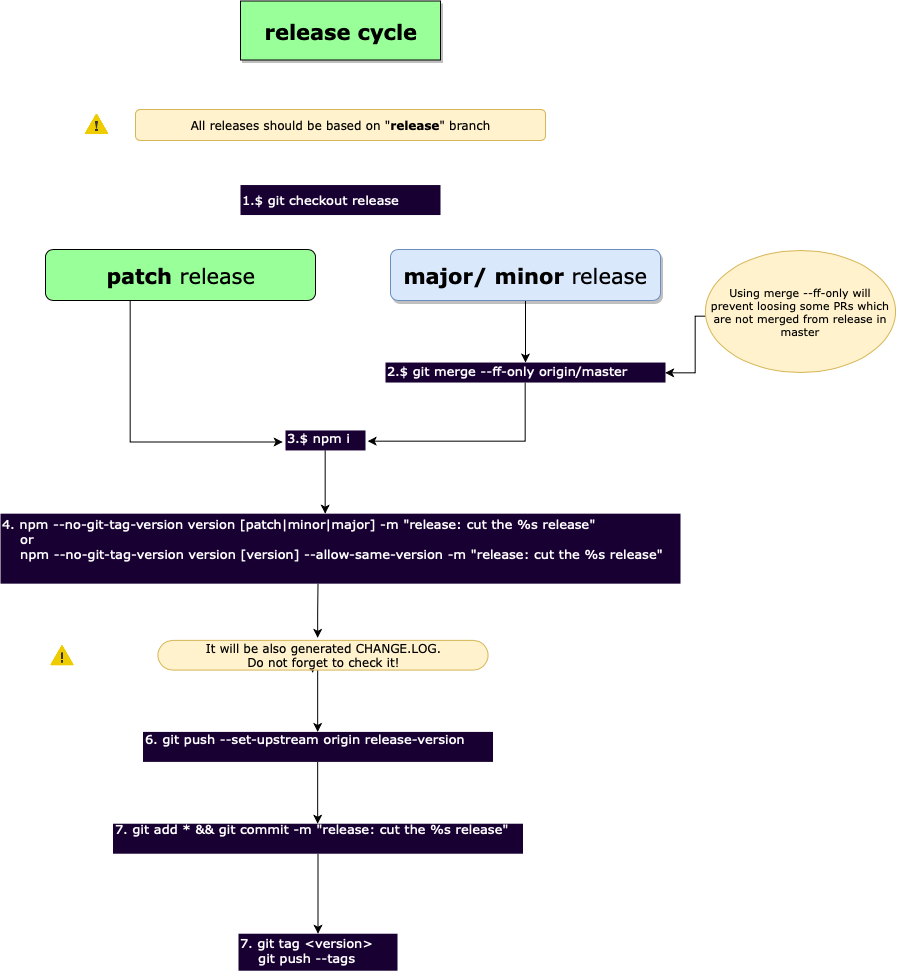

The diagram above was exported from draw.io. Its source (the exported page's mxGraphModel, read from the mxfile embedded in the PNG):
<mxGraphModel dx="922" dy="1556" grid="1" gridSize="10" guides="1" tooltips="1" connect="1" arrows="1" fold="1" page="1" pageScale="1" pageWidth="1169" pageHeight="827" background="#ffffff" math="0" shadow="0">
  <root>
    <mxCell id="0" />
    <mxCell id="1" parent="0" />
    <mxCell id="2" value="" style="edgeStyle=orthogonalEdgeStyle;rounded=0;orthogonalLoop=1;jettySize=auto;html=1;" edge="1" source="3" target="4" parent="1">
      <mxGeometry relative="1" as="geometry" />
    </mxCell>
    <mxCell id="3" value="7. git add * &amp;amp;&amp;amp; git commit -m &quot;release: cut the %s release&quot;&lt;br style=&quot;font-size: 13px;&quot;&gt;&lt;br style=&quot;font-size: 13px;&quot;&gt;" style="text;html=1;resizable=0;points=[];autosize=1;align=left;verticalAlign=middle;spacingTop=-4;fontFamily=Verdana;fontColor=#FFFFFF;fillColor=#190033;fontSize=13;labelPosition=center;verticalLabelPosition=middle;" vertex="1" parent="1">
      <mxGeometry x="157.5" y="733.215316863958" width="410" height="30" as="geometry" />
    </mxCell>
    <mxCell id="4" value="7. git tag &amp;lt;version&amp;gt;&lt;br&gt;&amp;nbsp; &amp;nbsp; git push --tags&lt;br style=&quot;font-size: 13px&quot;&gt;" style="text;html=1;resizable=0;points=[];autosize=1;align=left;verticalAlign=middle;spacingTop=-4;fontFamily=Verdana;fontColor=#FFFFFF;fillColor=#190033;fontSize=13;labelPosition=center;verticalLabelPosition=middle;" vertex="1" parent="1">
      <mxGeometry x="283" y="843.215316863958" width="159" height="37" as="geometry" />
    </mxCell>
    <mxCell id="5" value="" style="edgeStyle=orthogonalEdgeStyle;rounded=0;html=1;jettySize=auto;orthogonalLoop=1;fontFamily=Verdana;fontSize=11;fontColor=#FFFFFF;" edge="1" source="18" target="3" parent="1">
      <mxGeometry relative="1" as="geometry">
        <Array as="points">
          <mxPoint x="362.5" y="701.5" />
          <mxPoint x="362.5" y="701.5" />
        </Array>
      </mxGeometry>
    </mxCell>
    <mxCell id="6" value="release cycle&lt;br style=&quot;font-size: 21px;&quot;&gt;" style="rounded=0;whiteSpace=wrap;html=1;shadow=1;labelBackgroundColor=none;strokeColor=#000000;strokeWidth=1;fillColor=#99FF99;fontFamily=Verdana;fontSize=21;fontColor=#000000;align=center;comic=0;fontStyle=1" vertex="1" parent="1">
      <mxGeometry x="285" y="-89.5" width="200" height="59" as="geometry" />
    </mxCell>
    <mxCell id="7" style="edgeStyle=orthogonalEdgeStyle;rounded=0;orthogonalLoop=1;jettySize=auto;html=1;fontFamily=Verdana;entryX=-0.035;entryY=0.593;entryDx=0;entryDy=0;entryPerimeter=0;" edge="1" source="8" target="13" parent="1">
      <mxGeometry relative="1" as="geometry">
        <mxPoint x="200" y="367" as="targetPoint" />
        <Array as="points">
          <mxPoint x="175" y="352" />
        </Array>
      </mxGeometry>
    </mxCell>
    <mxCell id="8" value="&lt;b&gt;patch&lt;/b&gt; release&lt;br style=&quot;font-size: 21px&quot;&gt;" style="rounded=1;whiteSpace=wrap;html=1;glass=0;comic=0;fillColor=#99FF99;fontFamily=Verdana;fontSize=21;fontStyle=0" vertex="1" parent="1">
      <mxGeometry x="90" y="159" width="270" height="51" as="geometry" />
    </mxCell>
    <mxCell id="9" style="edgeStyle=orthogonalEdgeStyle;rounded=0;orthogonalLoop=1;jettySize=auto;html=1;fontFamily=Verdana;" edge="1" source="10" target="12" parent="1">
      <mxGeometry relative="1" as="geometry" />
    </mxCell>
    <mxCell id="10" value="&lt;b&gt;major/ minor&lt;/b&gt; release&lt;br style=&quot;font-size: 21px&quot;&gt;" style="rounded=1;whiteSpace=wrap;html=1;shadow=1;labelBackgroundColor=none;strokeColor=#6c8ebf;strokeWidth=1;fillColor=#dae8fc;fontFamily=Verdana;fontSize=21;align=center;glass=0;comic=0;fontStyle=0" vertex="1" parent="1">
      <mxGeometry x="435" y="159" width="270" height="51" as="geometry" />
    </mxCell>
    <mxCell id="11" style="edgeStyle=orthogonalEdgeStyle;rounded=0;orthogonalLoop=1;jettySize=auto;html=1;fontFamily=Verdana;entryX=1.024;entryY=0.516;entryDx=0;entryDy=0;entryPerimeter=0;" edge="1" source="12" target="13" parent="1">
      <mxGeometry relative="1" as="geometry">
        <mxPoint x="570" y="380" as="targetPoint" />
        <Array as="points">
          <mxPoint x="570" y="350" />
        </Array>
      </mxGeometry>
    </mxCell>
    <mxCell id="12" value="2.$ git merge --ff-only origin/master&lt;br style=&quot;font-size: 13px;&quot;&gt;" style="text;html=1;resizable=0;points=[];autosize=1;align=left;verticalAlign=middle;spacingTop=-4;fontFamily=Verdana;fillColor=#190033;fontColor=#FFFFFF;fontSize=13;labelPosition=center;verticalLabelPosition=middle;" vertex="1" parent="1">
      <mxGeometry x="430" y="272.0437912141613" width="280" height="20" as="geometry" />
    </mxCell>
    <mxCell id="13" value="3.$ npm i&lt;br style=&quot;font-size: 13px;&quot;&gt;" style="text;html=1;resizable=0;points=[];autosize=1;align=left;verticalAlign=middle;spacingTop=-4;fontFamily=Verdana;fontColor=#FFFFFF;fillColor=#190033;fontSize=13;labelPosition=center;verticalLabelPosition=middle;" vertex="1" parent="1">
      <mxGeometry x="330" y="339.95254945699355" width="80" height="20" as="geometry" />
    </mxCell>
    <mxCell id="14" value="4. npm --no-git-tag-version version [patch|minor|major] -m &quot;release: cut the %s release&quot;&lt;br style=&quot;font-size: 13px&quot;&gt;&amp;nbsp; &amp;nbsp; or&lt;br&gt;&amp;nbsp; &amp;nbsp; npm&amp;nbsp;--no-git-tag-version version [version]&amp;nbsp;--allow-same-version&amp;nbsp;-m &quot;release: cut the %s release&quot;&lt;br&gt;&lt;br&gt;" style="text;html=1;resizable=0;points=[];autosize=1;align=left;verticalAlign=middle;spacingTop=-4;fontFamily=Verdana;fontColor=#FFFFFF;fillColor=#190033;fontSize=13;labelPosition=center;verticalLabelPosition=middle;" vertex="1" parent="1">
      <mxGeometry x="45" y="423.1715256497968" width="680" height="70" as="geometry" />
    </mxCell>
    <mxCell id="15" value="" style="edgeStyle=orthogonalEdgeStyle;rounded=0;html=1;jettySize=auto;orthogonalLoop=1;fontFamily=Verdana;fontSize=11;fontColor=#FFFFFF;" edge="1" target="14" parent="1">
      <mxGeometry relative="1" as="geometry">
        <Array as="points">
          <mxPoint x="370" y="379.36860623551934" />
          <mxPoint x="370" y="379.36860623551934" />
        </Array>
        <mxPoint x="369.66666666666674" y="359.8333333333335" as="sourcePoint" />
      </mxGeometry>
    </mxCell>
    <mxCell id="16" style="edgeStyle=orthogonalEdgeStyle;rounded=0;html=1;jettySize=auto;orthogonalLoop=1;fontFamily=Verdana;fontSize=11;fontColor=#FFFFFF;" edge="1" parent="1">
      <mxGeometry relative="1" as="geometry">
        <mxPoint x="357.16666666666674" y="582.3333333333335" as="targetPoint" />
        <Array as="points">
          <mxPoint x="357.5" y="560.6021794997098" />
        </Array>
        <mxPoint x="357.16666666666674" y="567.3333333333335" as="sourcePoint" />
      </mxGeometry>
    </mxCell>
    <mxCell id="17" style="edgeStyle=orthogonalEdgeStyle;rounded=0;orthogonalLoop=1;jettySize=auto;html=1;entryX=0.485;entryY=-0.075;entryDx=0;entryDy=0;entryPerimeter=0;fontFamily=Verdana;" edge="1" target="22" parent="1">
      <mxGeometry relative="1" as="geometry">
        <mxPoint x="362.5" y="493.1934212568776" as="sourcePoint" />
      </mxGeometry>
    </mxCell>
    <mxCell id="18" value="6. git push --set-upstream origin release-version&lt;br style=&quot;font-size: 13px;&quot;&gt;&lt;br style=&quot;font-size: 13px;&quot;&gt;" style="text;html=1;resizable=0;points=[];autosize=1;align=left;verticalAlign=middle;spacingTop=0;fontFamily=Verdana;fontColor=#FFFFFF;fillColor=#190033;fontSize=13;labelPosition=center;verticalLabelPosition=middle;" vertex="1" parent="1">
      <mxGeometry x="187.5" y="641.4050989139871" width="350" height="30" as="geometry" />
    </mxCell>
    <mxCell id="19" style="edgeStyle=orthogonalEdgeStyle;rounded=0;orthogonalLoop=1;jettySize=auto;html=1;fontFamily=Verdana;entryX=1;entryY=0.501;entryDx=0;entryDy=0;entryPerimeter=0;" edge="1" source="20" target="12" parent="1">
      <mxGeometry relative="1" as="geometry">
        <mxPoint x="750" y="310" as="targetPoint" />
        <Array as="points">
          <mxPoint x="740" y="226" />
          <mxPoint x="740" y="282" />
        </Array>
      </mxGeometry>
    </mxCell>
    <mxCell id="20" value="Using merge --ff-only will prevent loosing some PRs which are not merged from release in master&lt;br&gt;" style="ellipse;whiteSpace=wrap;html=1;rounded=1;glass=0;comic=0;strokeColor=#d6b656;fillColor=#fff2cc;fontFamily=Verdana;fontSize=11;align=center;" vertex="1" parent="1">
      <mxGeometry x="750" y="160" width="190" height="122" as="geometry" />
    </mxCell>
    <mxCell id="21" value="" style="edgeStyle=orthogonalEdgeStyle;rounded=0;orthogonalLoop=1;jettySize=auto;html=1;fontFamily=Verdana;" edge="1" source="22" target="18" parent="1">
      <mxGeometry relative="1" as="geometry">
        <Array as="points">
          <mxPoint x="362.5" y="591.5" />
          <mxPoint x="362.5" y="591.5" />
        </Array>
      </mxGeometry>
    </mxCell>
    <mxCell id="22" value="It will be also generated CHANGE.LOG.&lt;br&gt;Do not forget to check it!&lt;br&gt;" style="rounded=1;whiteSpace=wrap;html=1;glass=0;comic=0;fillColor=#fff2cc;fontFamily=Verdana;strokeColor=#d6b656;arcSize=50;" vertex="1" parent="1">
      <mxGeometry x="202.5" y="549.8832033069065" width="330" height="29.704379121416128" as="geometry" />
    </mxCell>
    <mxCell id="23" value="" style="shape=image;html=1;verticalAlign=top;verticalLabelPosition=bottom;labelBackgroundColor=#ffffff;imageAspect=0;aspect=fixed;image=https://cdn4.iconfinder.com/data/icons/the-weather-is-nice-today/64/weather_48-128.png;fontFamily=Verdana;" vertex="1" parent="1">
      <mxGeometry x="92.5" y="550.5" width="29" height="29" as="geometry" />
    </mxCell>
    <mxCell id="24" value="All releases should be based on &quot;&lt;b&gt;&lt;font&gt;release&lt;/font&gt;&lt;/b&gt;&quot; branch&lt;br&gt;" style="rounded=1;whiteSpace=wrap;html=1;glass=0;comic=0;fillColor=#fff2cc;fontFamily=Verdana;strokeColor=#d6b656;align=center;" vertex="1" parent="1">
      <mxGeometry x="180" y="19" width="410" height="31" as="geometry" />
    </mxCell>
    <mxCell id="25" value="1.$ git checkout release&amp;nbsp;&lt;br style=&quot;font-size: 13px;&quot;&gt;" style="text;html=1;resizable=0;points=[];autosize=1;align=left;verticalAlign=middle;spacingTop=0;fontFamily=Verdana;fillColor=#190033;fontColor=#FFFFFF;fontSize=13;labelPosition=center;verticalLabelPosition=middle;" vertex="1" parent="1">
      <mxGeometry x="285" y="94.54379121416127" width="200" height="30" as="geometry" />
    </mxCell>
    <mxCell id="26" value="" style="shape=image;html=1;verticalAlign=top;verticalLabelPosition=bottom;labelBackgroundColor=#ffffff;imageAspect=0;aspect=fixed;image=https://cdn4.iconfinder.com/data/icons/the-weather-is-nice-today/64/weather_48-128.png;fontFamily=Verdana;" vertex="1" parent="1">
      <mxGeometry x="127" y="19" width="29" height="29" as="geometry" />
    </mxCell>
  </root>
</mxGraphModel>